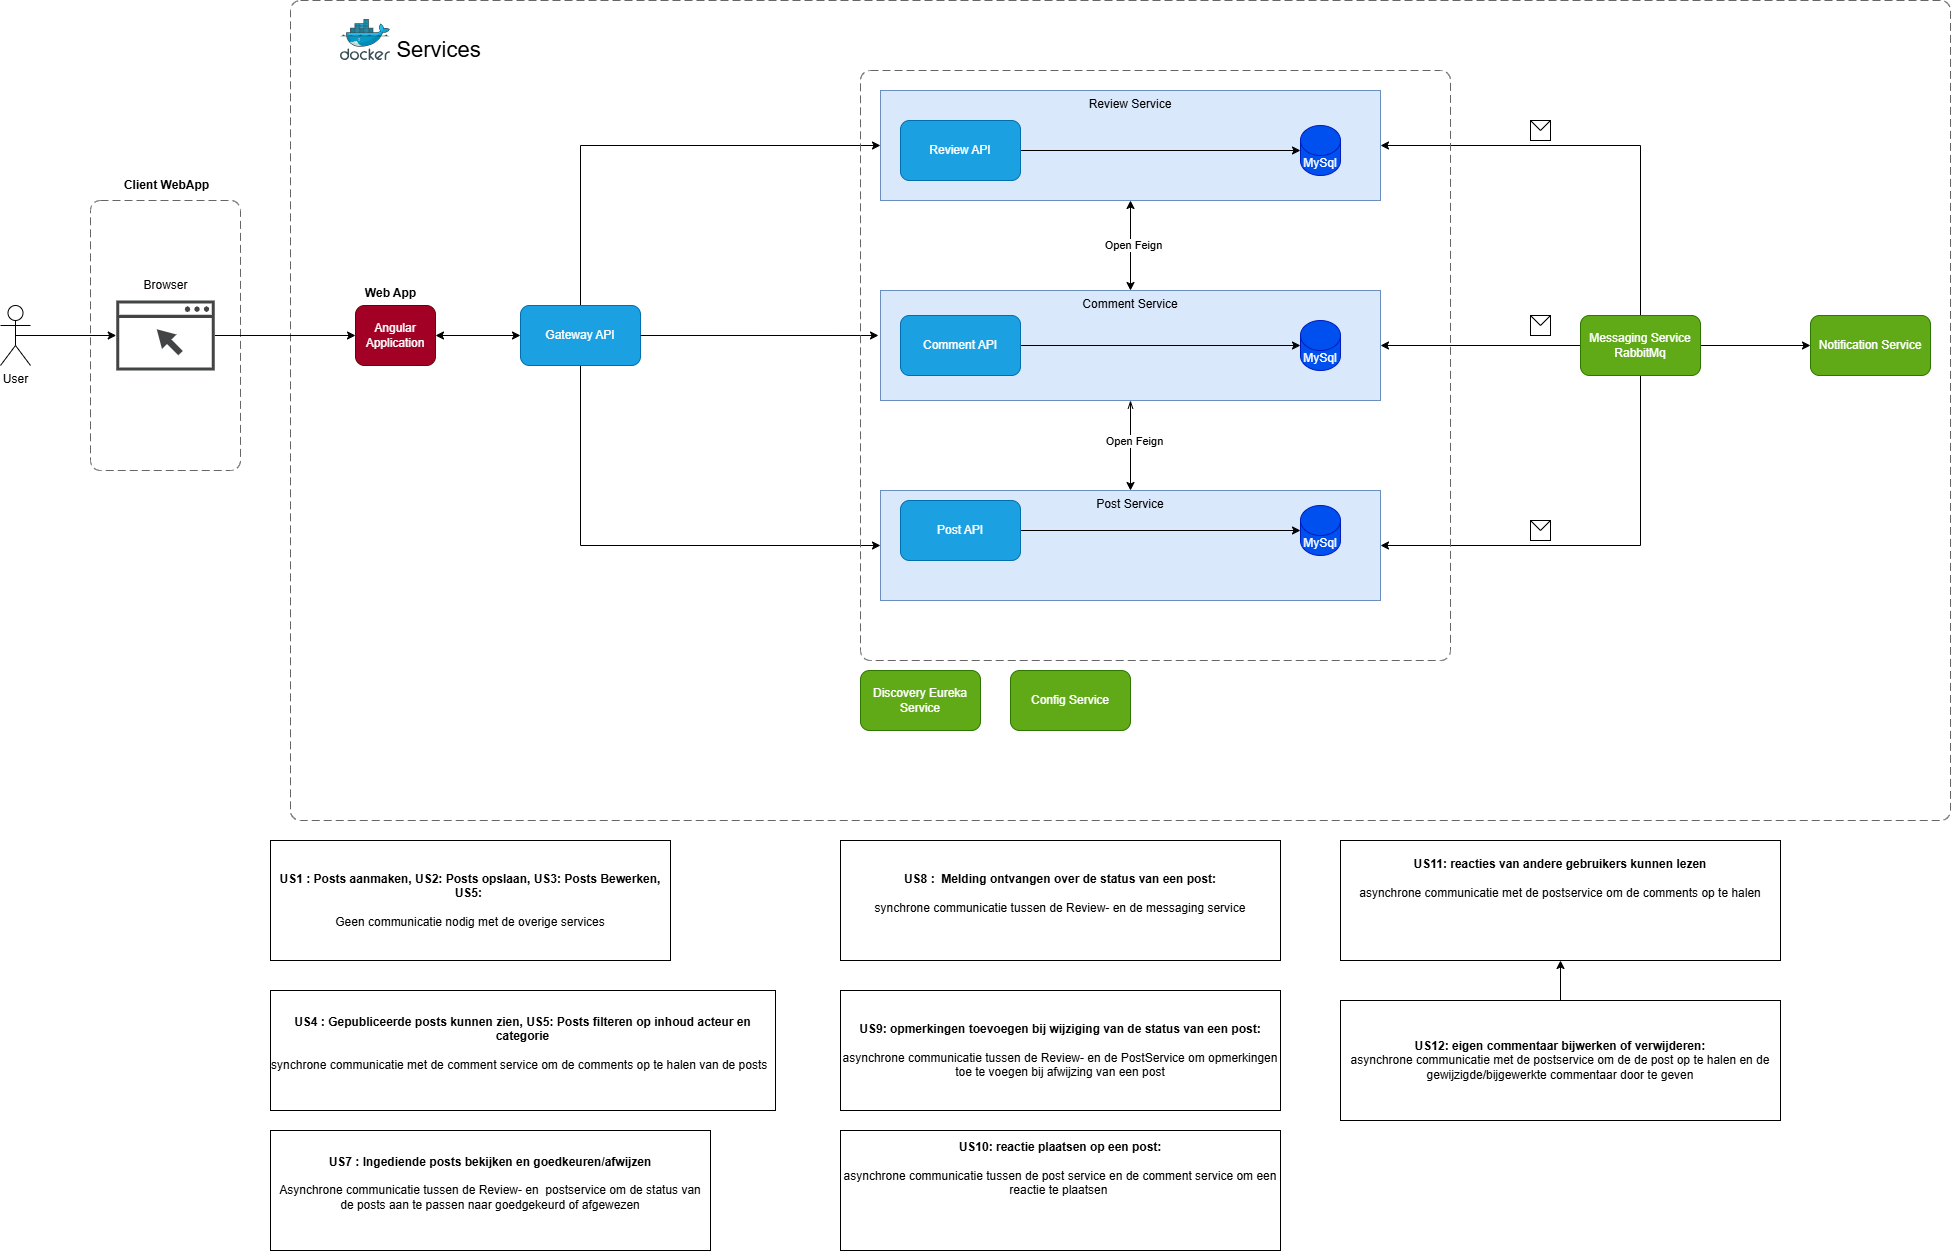

The diagram above was exported from draw.io. Its source (the exported page's mxGraphModel, read from the mxfile embedded in the PNG):
<mxGraphModel dx="2314" dy="1132" grid="1" gridSize="10" guides="1" tooltips="1" connect="1" arrows="1" fold="1" page="1" pageScale="1" pageWidth="3300" pageHeight="2339" math="0" shadow="0">
  <root>
    <mxCell id="0" />
    <mxCell id="1" parent="0" />
    <mxCell id="Su0bgsj7kbN5on_HVwE3-44" style="edgeStyle=orthogonalEdgeStyle;rounded=0;orthogonalLoop=1;jettySize=auto;html=1;exitX=1;exitY=0.5;exitDx=0;exitDy=0;entryX=0;entryY=0.5;entryDx=0;entryDy=0;startArrow=classic;startFill=1;" parent="1" source="Su0bgsj7kbN5on_HVwE3-1" target="Su0bgsj7kbN5on_HVwE3-2" edge="1">
      <mxGeometry relative="1" as="geometry" />
    </mxCell>
    <mxCell id="Su0bgsj7kbN5on_HVwE3-1" value="Angular Application" style="rounded=1;whiteSpace=wrap;html=1;fillColor=#a20025;fontColor=#ffffff;strokeColor=#6F0000;" parent="1" vertex="1">
      <mxGeometry x="405" y="385" width="80" height="60" as="geometry" />
    </mxCell>
    <mxCell id="Su0bgsj7kbN5on_HVwE3-20" style="edgeStyle=orthogonalEdgeStyle;rounded=0;orthogonalLoop=1;jettySize=auto;html=1;exitX=0.5;exitY=0;exitDx=0;exitDy=0;entryX=0;entryY=0.5;entryDx=0;entryDy=0;" parent="1" source="Su0bgsj7kbN5on_HVwE3-2" target="Su0bgsj7kbN5on_HVwE3-3" edge="1">
      <mxGeometry relative="1" as="geometry" />
    </mxCell>
    <mxCell id="Su0bgsj7kbN5on_HVwE3-22" style="edgeStyle=orthogonalEdgeStyle;rounded=0;orthogonalLoop=1;jettySize=auto;html=1;exitX=0.5;exitY=1;exitDx=0;exitDy=0;entryX=0;entryY=0.5;entryDx=0;entryDy=0;" parent="1" source="Su0bgsj7kbN5on_HVwE3-2" target="Su0bgsj7kbN5on_HVwE3-11" edge="1">
      <mxGeometry relative="1" as="geometry" />
    </mxCell>
    <mxCell id="Su0bgsj7kbN5on_HVwE3-2" value="Gateway API" style="rounded=1;whiteSpace=wrap;html=1;fillColor=#1ba1e2;fontColor=#ffffff;strokeColor=#006EAF;" parent="1" vertex="1">
      <mxGeometry x="570" y="385" width="120" height="60" as="geometry" />
    </mxCell>
    <mxCell id="Su0bgsj7kbN5on_HVwE3-17" style="edgeStyle=orthogonalEdgeStyle;rounded=0;orthogonalLoop=1;jettySize=auto;html=1;exitX=0.5;exitY=1;exitDx=0;exitDy=0;entryX=0.5;entryY=0;entryDx=0;entryDy=0;startArrow=classic;startFill=1;" parent="1" source="Su0bgsj7kbN5on_HVwE3-3" target="Su0bgsj7kbN5on_HVwE3-7" edge="1">
      <mxGeometry relative="1" as="geometry" />
    </mxCell>
    <mxCell id="Su0bgsj7kbN5on_HVwE3-18" value="Open Feign" style="edgeLabel;html=1;align=center;verticalAlign=middle;resizable=0;points=[];" parent="Su0bgsj7kbN5on_HVwE3-17" vertex="1" connectable="0">
      <mxGeometry x="-0.0118" y="2" relative="1" as="geometry">
        <mxPoint as="offset" />
      </mxGeometry>
    </mxCell>
    <mxCell id="Su0bgsj7kbN5on_HVwE3-3" value="Review Service" style="rounded=0;whiteSpace=wrap;html=1;verticalAlign=top;fillColor=#dae8fc;strokeColor=#6c8ebf;" parent="1" vertex="1">
      <mxGeometry x="930" y="170" width="500" height="110" as="geometry" />
    </mxCell>
    <mxCell id="Su0bgsj7kbN5on_HVwE3-6" style="edgeStyle=orthogonalEdgeStyle;rounded=0;orthogonalLoop=1;jettySize=auto;html=1;exitX=1;exitY=0.5;exitDx=0;exitDy=0;" parent="1" source="Su0bgsj7kbN5on_HVwE3-4" target="Su0bgsj7kbN5on_HVwE3-5" edge="1">
      <mxGeometry relative="1" as="geometry" />
    </mxCell>
    <mxCell id="Su0bgsj7kbN5on_HVwE3-4" value="Review API" style="rounded=1;whiteSpace=wrap;html=1;movable=1;resizable=1;rotatable=1;deletable=1;editable=1;locked=0;connectable=1;fillColor=#1ba1e2;fontColor=#ffffff;strokeColor=#006EAF;" parent="1" vertex="1">
      <mxGeometry x="950" y="200" width="120" height="60" as="geometry" />
    </mxCell>
    <mxCell id="Su0bgsj7kbN5on_HVwE3-5" value="MySql" style="shape=cylinder3;whiteSpace=wrap;html=1;boundedLbl=1;backgroundOutline=1;size=15;fillColor=#0050ef;fontColor=#ffffff;strokeColor=#001DBC;" parent="1" vertex="1">
      <mxGeometry x="1350" y="205" width="40" height="50" as="geometry" />
    </mxCell>
    <mxCell id="Su0bgsj7kbN5on_HVwE3-15" style="edgeStyle=orthogonalEdgeStyle;rounded=0;orthogonalLoop=1;jettySize=auto;html=1;exitX=0.5;exitY=1;exitDx=0;exitDy=0;entryX=0.5;entryY=0;entryDx=0;entryDy=0;startArrow=openThin;startFill=0;" parent="1" source="Su0bgsj7kbN5on_HVwE3-7" target="Su0bgsj7kbN5on_HVwE3-11" edge="1">
      <mxGeometry relative="1" as="geometry" />
    </mxCell>
    <mxCell id="Su0bgsj7kbN5on_HVwE3-19" value="Open Feign" style="edgeLabel;html=1;align=center;verticalAlign=middle;resizable=0;points=[];" parent="Su0bgsj7kbN5on_HVwE3-15" vertex="1" connectable="0">
      <mxGeometry x="-0.1158" y="3" relative="1" as="geometry">
        <mxPoint as="offset" />
      </mxGeometry>
    </mxCell>
    <mxCell id="Su0bgsj7kbN5on_HVwE3-7" value="Comment Service" style="rounded=0;whiteSpace=wrap;html=1;verticalAlign=top;fillColor=#dae8fc;strokeColor=#6c8ebf;" parent="1" vertex="1">
      <mxGeometry x="930" y="370" width="500" height="110" as="geometry" />
    </mxCell>
    <mxCell id="Su0bgsj7kbN5on_HVwE3-8" style="edgeStyle=orthogonalEdgeStyle;rounded=0;orthogonalLoop=1;jettySize=auto;html=1;exitX=1;exitY=0.5;exitDx=0;exitDy=0;" parent="1" source="Su0bgsj7kbN5on_HVwE3-9" target="Su0bgsj7kbN5on_HVwE3-10" edge="1">
      <mxGeometry relative="1" as="geometry" />
    </mxCell>
    <mxCell id="Su0bgsj7kbN5on_HVwE3-9" value="Comment API" style="rounded=1;whiteSpace=wrap;html=1;movable=1;resizable=1;rotatable=1;deletable=1;editable=1;locked=0;connectable=1;fillColor=#1ba1e2;fontColor=#ffffff;strokeColor=#006EAF;" parent="1" vertex="1">
      <mxGeometry x="950" y="395" width="120" height="60" as="geometry" />
    </mxCell>
    <mxCell id="Su0bgsj7kbN5on_HVwE3-10" value="MySql" style="shape=cylinder3;whiteSpace=wrap;html=1;boundedLbl=1;backgroundOutline=1;size=15;fillColor=#0050ef;fontColor=#ffffff;strokeColor=#001DBC;" parent="1" vertex="1">
      <mxGeometry x="1350" y="400" width="40" height="50" as="geometry" />
    </mxCell>
    <mxCell id="Su0bgsj7kbN5on_HVwE3-11" value="Post Service" style="rounded=0;whiteSpace=wrap;html=1;verticalAlign=top;fillColor=#dae8fc;strokeColor=#6c8ebf;" parent="1" vertex="1">
      <mxGeometry x="930" y="570" width="500" height="110" as="geometry" />
    </mxCell>
    <mxCell id="Su0bgsj7kbN5on_HVwE3-12" style="edgeStyle=orthogonalEdgeStyle;rounded=0;orthogonalLoop=1;jettySize=auto;html=1;exitX=1;exitY=0.5;exitDx=0;exitDy=0;" parent="1" source="Su0bgsj7kbN5on_HVwE3-13" target="Su0bgsj7kbN5on_HVwE3-14" edge="1">
      <mxGeometry relative="1" as="geometry" />
    </mxCell>
    <mxCell id="Su0bgsj7kbN5on_HVwE3-13" value="Post API" style="rounded=1;whiteSpace=wrap;html=1;movable=1;resizable=1;rotatable=1;deletable=1;editable=1;locked=0;connectable=1;fillColor=#1ba1e2;fontColor=#ffffff;strokeColor=#006EAF;" parent="1" vertex="1">
      <mxGeometry x="950" y="580" width="120" height="60" as="geometry" />
    </mxCell>
    <mxCell id="Su0bgsj7kbN5on_HVwE3-14" value="MySql" style="shape=cylinder3;whiteSpace=wrap;html=1;boundedLbl=1;backgroundOutline=1;size=15;fillColor=#0050ef;fontColor=#ffffff;strokeColor=#001DBC;" parent="1" vertex="1">
      <mxGeometry x="1350" y="585" width="40" height="50" as="geometry" />
    </mxCell>
    <mxCell id="Su0bgsj7kbN5on_HVwE3-21" style="edgeStyle=orthogonalEdgeStyle;rounded=0;orthogonalLoop=1;jettySize=auto;html=1;exitX=1;exitY=0.5;exitDx=0;exitDy=0;entryX=-0.004;entryY=0.409;entryDx=0;entryDy=0;entryPerimeter=0;" parent="1" source="Su0bgsj7kbN5on_HVwE3-2" target="Su0bgsj7kbN5on_HVwE3-7" edge="1">
      <mxGeometry relative="1" as="geometry" />
    </mxCell>
    <mxCell id="Su0bgsj7kbN5on_HVwE3-24" style="edgeStyle=orthogonalEdgeStyle;rounded=0;orthogonalLoop=1;jettySize=auto;html=1;exitX=0.5;exitY=0;exitDx=0;exitDy=0;entryX=1;entryY=0.5;entryDx=0;entryDy=0;" parent="1" source="Su0bgsj7kbN5on_HVwE3-23" target="Su0bgsj7kbN5on_HVwE3-3" edge="1">
      <mxGeometry relative="1" as="geometry" />
    </mxCell>
    <mxCell id="Su0bgsj7kbN5on_HVwE3-25" style="edgeStyle=orthogonalEdgeStyle;rounded=0;orthogonalLoop=1;jettySize=auto;html=1;exitX=0;exitY=0.5;exitDx=0;exitDy=0;entryX=1;entryY=0.5;entryDx=0;entryDy=0;" parent="1" source="Su0bgsj7kbN5on_HVwE3-23" target="Su0bgsj7kbN5on_HVwE3-7" edge="1">
      <mxGeometry relative="1" as="geometry" />
    </mxCell>
    <mxCell id="Su0bgsj7kbN5on_HVwE3-26" style="edgeStyle=orthogonalEdgeStyle;rounded=0;orthogonalLoop=1;jettySize=auto;html=1;exitX=0.5;exitY=1;exitDx=0;exitDy=0;entryX=1;entryY=0.5;entryDx=0;entryDy=0;" parent="1" source="Su0bgsj7kbN5on_HVwE3-23" target="Su0bgsj7kbN5on_HVwE3-11" edge="1">
      <mxGeometry relative="1" as="geometry" />
    </mxCell>
    <mxCell id="Su0bgsj7kbN5on_HVwE3-53" style="edgeStyle=orthogonalEdgeStyle;rounded=0;orthogonalLoop=1;jettySize=auto;html=1;exitX=1;exitY=0.5;exitDx=0;exitDy=0;entryX=0;entryY=0.5;entryDx=0;entryDy=0;" parent="1" source="Su0bgsj7kbN5on_HVwE3-23" target="Su0bgsj7kbN5on_HVwE3-52" edge="1">
      <mxGeometry relative="1" as="geometry" />
    </mxCell>
    <mxCell id="Su0bgsj7kbN5on_HVwE3-23" value="Messaging Service RabbitMq" style="rounded=1;whiteSpace=wrap;html=1;fillColor=#60a917;fontColor=#ffffff;strokeColor=#2D7600;" parent="1" vertex="1">
      <mxGeometry x="1630" y="395" width="120" height="60" as="geometry" />
    </mxCell>
    <object c4Name="" c4Type="" c4Application="" label="" id="Su0bgsj7kbN5on_HVwE3-41">
      <mxCell style="rounded=1;fontSize=11;whiteSpace=wrap;html=1;dashed=1;arcSize=20;fillColor=none;strokeColor=#666666;fontColor=#333333;labelBackgroundColor=none;align=left;verticalAlign=bottom;labelBorderColor=none;spacingTop=0;spacing=10;dashPattern=8 4;metaEdit=1;rotatable=0;perimeter=rectanglePerimeter;noLabel=0;labelPadding=0;allowArrows=0;connectable=0;expand=0;recursiveResize=0;editable=1;pointerEvents=0;absoluteArcSize=1;points=[[0.25,0,0],[0.5,0,0],[0.75,0,0],[1,0.25,0],[1,0.5,0],[1,0.75,0],[0.75,1,0],[0.5,1,0],[0.25,1,0],[0,0.75,0],[0,0.5,0],[0,0.25,0]];" parent="1" vertex="1">
        <mxGeometry x="340" y="80" width="1660" height="820" as="geometry" />
      </mxCell>
    </object>
    <mxCell id="Su0bgsj7kbN5on_HVwE3-42" value="Discovery Eureka Service" style="rounded=1;whiteSpace=wrap;html=1;fillColor=#60a917;fontColor=#ffffff;strokeColor=#2D7600;" parent="1" vertex="1">
      <mxGeometry x="910" y="750" width="120" height="60" as="geometry" />
    </mxCell>
    <mxCell id="Su0bgsj7kbN5on_HVwE3-43" value="Config Service" style="rounded=1;whiteSpace=wrap;html=1;fillColor=#60a917;fontColor=#ffffff;strokeColor=#2D7600;" parent="1" vertex="1">
      <mxGeometry x="1060" y="750" width="120" height="60" as="geometry" />
    </mxCell>
    <mxCell id="Su0bgsj7kbN5on_HVwE3-65" style="edgeStyle=orthogonalEdgeStyle;rounded=0;orthogonalLoop=1;jettySize=auto;html=1;exitX=0.5;exitY=0.5;exitDx=0;exitDy=0;exitPerimeter=0;" parent="1" source="Su0bgsj7kbN5on_HVwE3-45" target="Su0bgsj7kbN5on_HVwE3-63" edge="1">
      <mxGeometry relative="1" as="geometry" />
    </mxCell>
    <mxCell id="Su0bgsj7kbN5on_HVwE3-45" value="User" style="shape=umlActor;verticalLabelPosition=bottom;verticalAlign=top;html=1;outlineConnect=0;" parent="1" vertex="1">
      <mxGeometry x="50" y="385" width="30" height="60" as="geometry" />
    </mxCell>
    <mxCell id="Su0bgsj7kbN5on_HVwE3-49" value="Web App" style="text;html=1;align=center;verticalAlign=middle;resizable=0;points=[];autosize=1;strokeColor=none;fillColor=none;fontStyle=1" parent="1" vertex="1">
      <mxGeometry x="405" y="358" width="70" height="30" as="geometry" />
    </mxCell>
    <object c4Name="" c4Type="" c4Application="" label="" id="Su0bgsj7kbN5on_HVwE3-50">
      <mxCell style="rounded=1;fontSize=11;whiteSpace=wrap;html=1;dashed=1;arcSize=20;fillColor=none;strokeColor=#666666;fontColor=#333333;labelBackgroundColor=none;align=left;verticalAlign=bottom;labelBorderColor=none;spacingTop=0;spacing=10;dashPattern=8 4;metaEdit=1;rotatable=0;perimeter=rectanglePerimeter;noLabel=0;labelPadding=0;allowArrows=0;connectable=0;expand=0;recursiveResize=0;editable=1;pointerEvents=0;absoluteArcSize=1;points=[[0.25,0,0],[0.5,0,0],[0.75,0,0],[1,0.25,0],[1,0.5,0],[1,0.75,0],[0.75,1,0],[0.5,1,0],[0.25,1,0],[0,0.75,0],[0,0.5,0],[0,0.25,0]];" parent="1" vertex="1">
        <mxGeometry x="910" y="150" width="590" height="590" as="geometry" />
      </mxCell>
    </object>
    <mxCell id="Su0bgsj7kbN5on_HVwE3-52" value="Notification Service" style="rounded=1;whiteSpace=wrap;html=1;fillColor=#60a917;fontColor=#ffffff;strokeColor=#2D7600;" parent="1" vertex="1">
      <mxGeometry x="1860" y="395" width="120" height="60" as="geometry" />
    </mxCell>
    <mxCell id="Su0bgsj7kbN5on_HVwE3-54" value="" style="shape=message;html=1;html=1;outlineConnect=0;labelPosition=center;verticalLabelPosition=bottom;align=center;verticalAlign=top;" parent="1" vertex="1">
      <mxGeometry x="1580" y="200" width="20" height="20" as="geometry" />
    </mxCell>
    <mxCell id="Su0bgsj7kbN5on_HVwE3-56" value="" style="shape=message;html=1;html=1;outlineConnect=0;labelPosition=center;verticalLabelPosition=bottom;align=center;verticalAlign=top;" parent="1" vertex="1">
      <mxGeometry x="1580" y="395" width="20" height="20" as="geometry" />
    </mxCell>
    <mxCell id="Su0bgsj7kbN5on_HVwE3-57" value="" style="shape=message;html=1;html=1;outlineConnect=0;labelPosition=center;verticalLabelPosition=bottom;align=center;verticalAlign=top;" parent="1" vertex="1">
      <mxGeometry x="1580" y="600" width="20" height="20" as="geometry" />
    </mxCell>
    <object c4Name="sdf" c4Type="" c4Application="" label="" id="Su0bgsj7kbN5on_HVwE3-59">
      <mxCell style="rounded=1;fontSize=11;whiteSpace=wrap;html=1;dashed=1;arcSize=20;fillColor=none;strokeColor=#666666;fontColor=#333333;labelBackgroundColor=none;align=left;verticalAlign=bottom;labelBorderColor=none;spacingTop=0;spacing=10;dashPattern=8 4;metaEdit=1;rotatable=0;perimeter=rectanglePerimeter;noLabel=0;labelPadding=0;allowArrows=0;connectable=0;expand=0;recursiveResize=0;editable=1;pointerEvents=0;absoluteArcSize=1;points=[[0.25,0,0],[0.5,0,0],[0.75,0,0],[1,0.25,0],[1,0.5,0],[1,0.75,0],[0.75,1,0],[0.5,1,0],[0.25,1,0],[0,0.75,0],[0,0.5,0],[0,0.25,0]];" parent="1" vertex="1">
        <mxGeometry x="140" y="280" width="150" height="270" as="geometry" />
      </mxCell>
    </object>
    <mxCell id="Su0bgsj7kbN5on_HVwE3-61" value="&amp;nbsp;Services" style="text;html=1;align=center;verticalAlign=middle;resizable=0;points=[];autosize=1;strokeColor=none;fillColor=none;fontStyle=0;fontSize=22;" parent="1" vertex="1">
      <mxGeometry x="430" y="110" width="110" height="40" as="geometry" />
    </mxCell>
    <mxCell id="Su0bgsj7kbN5on_HVwE3-62" value="" style="image;sketch=0;aspect=fixed;html=1;points=[];align=center;fontSize=12;image=img/lib/mscae/Docker.svg;" parent="1" vertex="1">
      <mxGeometry x="390" y="99" width="50" height="41" as="geometry" />
    </mxCell>
    <mxCell id="Su0bgsj7kbN5on_HVwE3-66" style="edgeStyle=orthogonalEdgeStyle;rounded=0;orthogonalLoop=1;jettySize=auto;html=1;entryX=0;entryY=0.5;entryDx=0;entryDy=0;" parent="1" source="Su0bgsj7kbN5on_HVwE3-63" target="Su0bgsj7kbN5on_HVwE3-1" edge="1">
      <mxGeometry relative="1" as="geometry" />
    </mxCell>
    <mxCell id="Su0bgsj7kbN5on_HVwE3-63" value="" style="sketch=0;pointerEvents=1;shadow=0;dashed=0;html=1;strokeColor=none;fillColor=#434445;aspect=fixed;labelPosition=center;verticalLabelPosition=bottom;verticalAlign=top;align=center;outlineConnect=0;shape=mxgraph.vvd.web_browser;" parent="1" vertex="1">
      <mxGeometry x="165.71" y="380" width="98.59" height="70" as="geometry" />
    </mxCell>
    <mxCell id="Su0bgsj7kbN5on_HVwE3-64" value="Browser" style="text;html=1;align=center;verticalAlign=middle;resizable=0;points=[];autosize=1;strokeColor=none;fillColor=none;" parent="1" vertex="1">
      <mxGeometry x="180" y="350" width="70" height="30" as="geometry" />
    </mxCell>
    <mxCell id="Su0bgsj7kbN5on_HVwE3-67" value="Client WebApp" style="text;html=1;align=center;verticalAlign=middle;resizable=0;points=[];autosize=1;strokeColor=none;fillColor=none;fontStyle=1" parent="1" vertex="1">
      <mxGeometry x="165.71" y="250" width="100" height="30" as="geometry" />
    </mxCell>
    <mxCell id="a-IRJAy6GEQzCZV2d77b-1" value="&lt;b&gt;US1 : Posts aanmaken, US2: Posts opslaan, US3: Posts Bewerken, US5:&amp;nbsp;&lt;br&gt;&lt;/b&gt;&lt;br&gt;Geen communicatie nodig met de overige services" style="whiteSpace=wrap;html=1;" vertex="1" parent="1">
      <mxGeometry x="320" y="920" width="400" height="120" as="geometry" />
    </mxCell>
    <mxCell id="a-IRJAy6GEQzCZV2d77b-2" value="&lt;b&gt;US4 : Gepubliceerde posts kunnen zien, US5: Posts filteren op inhoud acteur en categorie&lt;br&gt;&lt;/b&gt;&lt;br&gt;synchrone communicatie met de comment service om de comments op te halen van de posts&amp;nbsp;&amp;nbsp;&lt;br&gt;&lt;div&gt;&lt;br&gt;&lt;/div&gt;" style="whiteSpace=wrap;html=1;" vertex="1" parent="1">
      <mxGeometry x="320" y="1070" width="505" height="120" as="geometry" />
    </mxCell>
    <mxCell id="a-IRJAy6GEQzCZV2d77b-3" value="&lt;b&gt;US7 : Ingediende posts bekijken en goedkeuren/afwijzen&lt;br&gt;&lt;/b&gt;&lt;br&gt;Asynchrone communicatie tussen de Review- en&amp;nbsp; postservice om de status van de posts aan te passen naar goedgekeurd of afgewezen&lt;br&gt;&lt;div&gt;&lt;br&gt;&lt;/div&gt;" style="whiteSpace=wrap;html=1;" vertex="1" parent="1">
      <mxGeometry x="320" y="1210" width="440" height="120" as="geometry" />
    </mxCell>
    <mxCell id="a-IRJAy6GEQzCZV2d77b-4" value="&lt;b&gt;US8 :&amp;nbsp; Melding ontvangen over de status van een post:&lt;/b&gt;&lt;div&gt;&lt;br&gt;&lt;/div&gt;&lt;div&gt;synchrone communicatie tussen de Review- en de messaging service&lt;/div&gt;&lt;div&gt;&lt;div&gt;&lt;br&gt;&lt;/div&gt;&lt;/div&gt;" style="whiteSpace=wrap;html=1;" vertex="1" parent="1">
      <mxGeometry x="890" y="920" width="440" height="120" as="geometry" />
    </mxCell>
    <mxCell id="a-IRJAy6GEQzCZV2d77b-5" value="&lt;div&gt;&lt;div&gt;&lt;b&gt;US9: opmerkingen toevoegen bij wijziging van de status van een post:&lt;/b&gt;&lt;/div&gt;&lt;/div&gt;&lt;div&gt;&lt;br&gt;&lt;/div&gt;&lt;div&gt;asynchrone communicatie tussen de Review- en de PostService om opmerkingen toe te voegen bij afwijzing van een post&lt;/div&gt;" style="whiteSpace=wrap;html=1;" vertex="1" parent="1">
      <mxGeometry x="890" y="1070" width="440" height="120" as="geometry" />
    </mxCell>
    <mxCell id="a-IRJAy6GEQzCZV2d77b-6" value="&lt;b&gt;US10: reactie plaatsen op een post:&lt;/b&gt;&lt;div&gt;&lt;br&gt;&lt;/div&gt;&lt;div&gt;asynchrone communicatie tussen de post service en de comment service om een reactie te plaatsen&amp;nbsp;&lt;/div&gt;&lt;div&gt;&lt;br&gt;&lt;div&gt;&lt;br&gt;&lt;/div&gt;&lt;div&gt;&lt;br&gt;&lt;/div&gt;&lt;/div&gt;" style="whiteSpace=wrap;html=1;" vertex="1" parent="1">
      <mxGeometry x="890" y="1210" width="440" height="120" as="geometry" />
    </mxCell>
    <mxCell id="a-IRJAy6GEQzCZV2d77b-7" value="&lt;b&gt;US11: reacties van andere gebruikers kunnen lezen&lt;/b&gt;&lt;div&gt;&lt;br&gt;&lt;/div&gt;&lt;div&gt;asynchrone communicatie met de postservice om de comments op te halen&lt;/div&gt;&lt;div&gt;&lt;br&gt;&lt;div&gt;&lt;br&gt;&lt;/div&gt;&lt;div&gt;&lt;br&gt;&lt;/div&gt;&lt;/div&gt;" style="whiteSpace=wrap;html=1;" vertex="1" parent="1">
      <mxGeometry x="1390" y="920" width="440" height="120" as="geometry" />
    </mxCell>
    <mxCell id="a-IRJAy6GEQzCZV2d77b-9" value="" style="edgeStyle=orthogonalEdgeStyle;rounded=0;orthogonalLoop=1;jettySize=auto;html=1;" edge="1" parent="1" source="a-IRJAy6GEQzCZV2d77b-8" target="a-IRJAy6GEQzCZV2d77b-7">
      <mxGeometry relative="1" as="geometry" />
    </mxCell>
    <mxCell id="a-IRJAy6GEQzCZV2d77b-8" value="&lt;div&gt;&lt;div&gt;&lt;b&gt;US12: eigen commentaar bijwerken of verwijderen:&lt;/b&gt;&lt;/div&gt;&lt;/div&gt;&lt;div&gt;asynchrone communicatie met de postservice om de de post op te halen en de gewijzigde/bijgewerkte commentaar door te geven&lt;/div&gt;" style="whiteSpace=wrap;html=1;" vertex="1" parent="1">
      <mxGeometry x="1390" y="1080" width="440" height="120" as="geometry" />
    </mxCell>
  </root>
</mxGraphModel>